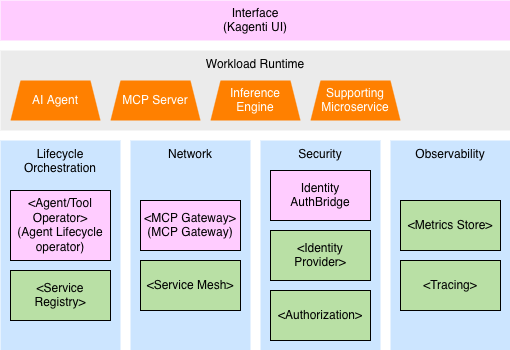

The diagram above was exported from draw.io. Its source (the exported page's mxGraphModel, read from the mxfile embedded in the PNG):
<mxGraphModel dx="1391" dy="864" grid="1" gridSize="10" guides="1" tooltips="1" connect="1" arrows="1" fold="1" page="1" pageScale="1" pageWidth="850" pageHeight="1100" math="0" shadow="0">
  <root>
    <mxCell id="0" />
    <mxCell id="1" parent="0" />
    <mxCell id="kZzuInJjwqPmRbstor68-1" parent="1" style="rounded=0;whiteSpace=wrap;html=1;fillColor=light-dark(#FFCCFF,#EDEDED);strokeColor=none;" value="Interface&lt;br&gt;(Kagenti UI)" vertex="1">
      <mxGeometry height="40" width="510" x="80" y="40" as="geometry" />
    </mxCell>
    <mxCell id="kZzuInJjwqPmRbstor68-2" parent="1" style="rounded=0;whiteSpace=wrap;html=1;fillColor=light-dark(#CCE5FF,#EDEDED);strokeColor=none;verticalAlign=top;" value="Lifecycle Orchestration" vertex="1">
      <mxGeometry height="210" width="120" x="80" y="180" as="geometry" />
    </mxCell>
    <mxCell id="kZzuInJjwqPmRbstor68-6" parent="1" style="rounded=0;whiteSpace=wrap;html=1;fillColor=light-dark(#ebebeb, #ededed);strokeColor=none;verticalAlign=top;" value="Workload Runtime" vertex="1">
      <mxGeometry height="80" width="510" x="80" y="90" as="geometry" />
    </mxCell>
    <mxCell id="kZzuInJjwqPmRbstor68-7" parent="1" style="shape=trapezoid;perimeter=trapezoidPerimeter;whiteSpace=wrap;html=1;fixedSize=1;fillColor=#FF8000;strokeColor=none;fontColor=#FFFFFF;size=10;" value="&lt;div&gt;AI Agent&lt;/div&gt;" vertex="1">
      <mxGeometry height="40" width="90" x="90" y="120" as="geometry" />
    </mxCell>
    <mxCell id="kZzuInJjwqPmRbstor68-12" parent="1" style="shape=trapezoid;perimeter=trapezoidPerimeter;whiteSpace=wrap;html=1;fixedSize=1;fillColor=#FF8000;strokeColor=none;fontColor=#FFFFFF;size=10;" value="MCP Server" vertex="1">
      <mxGeometry height="40" width="90" x="190" y="120" as="geometry" />
    </mxCell>
    <mxCell id="kZzuInJjwqPmRbstor68-13" parent="1" style="shape=trapezoid;perimeter=trapezoidPerimeter;whiteSpace=wrap;html=1;fixedSize=1;fillColor=#FF8000;strokeColor=none;fontColor=#FFFFFF;size=10;" value="&lt;div&gt;Inference Engine&lt;/div&gt;" vertex="1">
      <mxGeometry height="40" width="90" x="290" y="120" as="geometry" />
    </mxCell>
    <mxCell id="kZzuInJjwqPmRbstor68-14" parent="1" style="shape=trapezoid;perimeter=trapezoidPerimeter;whiteSpace=wrap;html=1;fixedSize=1;fillColor=#FF8000;strokeColor=none;fontColor=#FFFFFF;size=10;" value="&lt;div&gt;Supporting Microservice&lt;/div&gt;" vertex="1">
      <mxGeometry height="40" width="90" x="390" y="120" as="geometry" />
    </mxCell>
    <mxCell id="kZzuInJjwqPmRbstor68-15" parent="1" style="rounded=0;whiteSpace=wrap;html=1;" value="Identity Auth Bridge" vertex="1">
      <mxGeometry height="50" width="100" x="350" y="210" as="geometry" />
    </mxCell>
    <mxCell id="kZzuInJjwqPmRbstor68-16" parent="1" style="rounded=0;whiteSpace=wrap;html=1;" value="Identity Auth Bridge" vertex="1">
      <mxGeometry height="50" width="100" x="350" y="270" as="geometry" />
    </mxCell>
    <mxCell id="kZzuInJjwqPmRbstor68-17" parent="1" style="rounded=0;whiteSpace=wrap;html=1;" value="Identity Auth Bridge" vertex="1">
      <mxGeometry height="50" width="100" x="350" y="330" as="geometry" />
    </mxCell>
    <mxCell id="kZzuInJjwqPmRbstor68-18" parent="1" style="rounded=0;whiteSpace=wrap;html=1;fillColor=light-dark(#CCE5FF,#EDEDED);strokeColor=none;verticalAlign=top;" value="Network" vertex="1">
      <mxGeometry height="210" width="120" x="210" y="180" as="geometry" />
    </mxCell>
    <mxCell id="kZzuInJjwqPmRbstor68-19" parent="1" style="rounded=0;whiteSpace=wrap;html=1;fillColor=light-dark(#CCE5FF,#EDEDED);strokeColor=none;verticalAlign=top;" value="Security" vertex="1">
      <mxGeometry height="210" width="120" x="340" y="180" as="geometry" />
    </mxCell>
    <mxCell id="kZzuInJjwqPmRbstor68-20" parent="1" style="rounded=0;whiteSpace=wrap;html=1;fillColor=light-dark(#CCE5FF,#EDEDED);strokeColor=none;verticalAlign=top;" value="Observability" vertex="1">
      <mxGeometry height="210" width="120" x="470" y="180" as="geometry" />
    </mxCell>
    <mxCell id="kZzuInJjwqPmRbstor68-21" parent="1" style="rounded=0;whiteSpace=wrap;html=1;fillColor=#FFCCFF;" value="&lt;div&gt;Identity AuthBridge&lt;/div&gt;" vertex="1">
      <mxGeometry height="50" width="100" x="350" y="210" as="geometry" />
    </mxCell>
    <mxCell id="kZzuInJjwqPmRbstor68-22" parent="1" style="rounded=0;whiteSpace=wrap;html=1;fillColor=#B9E0A5;" value="&lt;div&gt;&amp;lt;Identity Provider&amp;gt;&lt;/div&gt;" vertex="1">
      <mxGeometry height="50" width="100" x="350" y="270" as="geometry" />
    </mxCell>
    <mxCell id="kZzuInJjwqPmRbstor68-23" parent="1" style="rounded=0;whiteSpace=wrap;html=1;fillColor=#B9E0A5;" value="&lt;div&gt;&amp;lt;Authorization&amp;gt;&lt;/div&gt;" vertex="1">
      <mxGeometry height="50" width="100" x="350" y="330" as="geometry" />
    </mxCell>
    <mxCell id="kZzuInJjwqPmRbstor68-24" parent="1" style="rounded=0;whiteSpace=wrap;html=1;fillColor=#FFCCFF;" value="&lt;div&gt;&amp;lt;Agent/Tool Operator&amp;gt;&lt;/div&gt;&lt;div&gt;(Agent Lifecycle operator)&lt;/div&gt;" vertex="1">
      <mxGeometry height="70" width="100" x="90" y="230" as="geometry" />
    </mxCell>
    <mxCell id="kZzuInJjwqPmRbstor68-25" parent="1" style="rounded=0;whiteSpace=wrap;html=1;fillColor=#FFCCFF;" value="&lt;div&gt;&amp;lt;MCP Gateway&amp;gt; (MCP Gateway)&lt;/div&gt;" vertex="1">
      <mxGeometry height="50" width="100" x="220" y="240" as="geometry" />
    </mxCell>
    <mxCell id="kZzuInJjwqPmRbstor68-26" parent="1" style="rounded=0;whiteSpace=wrap;html=1;fillColor=#B9E0A5;" value="&lt;div&gt;&amp;lt;Service Registry&amp;gt;&lt;/div&gt;" vertex="1">
      <mxGeometry height="50" width="100" x="90" y="310" as="geometry" />
    </mxCell>
    <mxCell id="kZzuInJjwqPmRbstor68-27" parent="1" style="rounded=0;whiteSpace=wrap;html=1;fillColor=#B9E0A5;" value="&lt;div&gt;&amp;lt;Service Mesh&amp;gt;&lt;/div&gt;" vertex="1">
      <mxGeometry height="50" width="100" x="220" y="300" as="geometry" />
    </mxCell>
    <mxCell id="kZzuInJjwqPmRbstor68-28" parent="1" style="rounded=0;whiteSpace=wrap;html=1;fillColor=#B9E0A5;" value="&lt;div&gt;&amp;lt;Metrics Store&amp;gt;&lt;/div&gt;" vertex="1">
      <mxGeometry height="50" width="100" x="480" y="240" as="geometry" />
    </mxCell>
    <mxCell id="kZzuInJjwqPmRbstor68-29" parent="1" style="rounded=0;whiteSpace=wrap;html=1;fillColor=#B9E0A5;" value="&lt;div&gt;&amp;lt;Tracing&amp;gt;&lt;/div&gt;" vertex="1">
      <mxGeometry height="50" width="100" x="480" y="300" as="geometry" />
    </mxCell>
  </root>
</mxGraphModel>